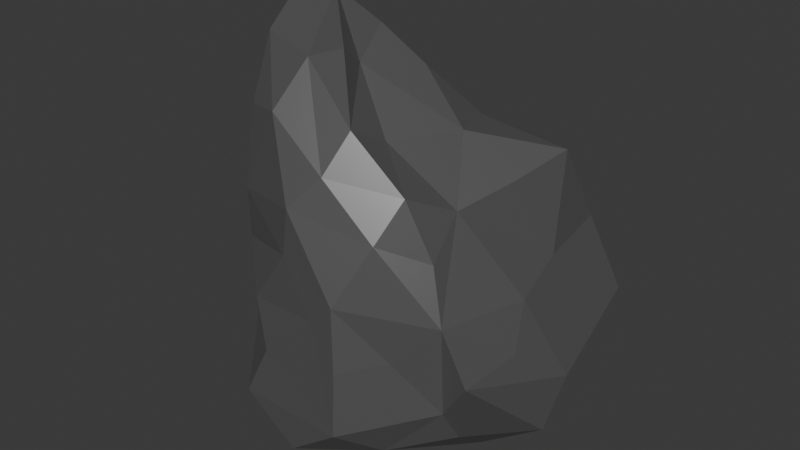 # Source: Stone.blend  (saved by Blender 4.1.24; exported with 4.5.12 LTS)
import bpy
from mathutils import Matrix  # noqa: F401  (used for matrix-valued properties, if any)

bpy.ops.wm.read_factory_settings(use_empty=True)
scene = bpy.context.scene
scene.name = 'Scene'

# ---- collections
col_collection = bpy.data.collections.new('Collection'); scene.collection.children.link(col_collection)

# ---- materials (node trees are filled in below, after node groups)
mat_material_001 = bpy.data.materials.new('Material.001')

# ---- material node trees
mat_material_001.use_nodes = True; mat_material_001.node_tree.nodes.clear()
_N = mat_material_001.node_tree.nodes; _L = mat_material_001.node_tree.links
n0 = _N.new('ShaderNodeBsdfPrincipled'); n0.name = 'Principled BSDF'; n0.location = (10, 300)
n0.inputs[0].default_value = (0.1697, 0.1697, 0.1697, 1.0)
n0.inputs[1].default_value = 0.4636
n0.inputs[2].default_value = 0.3136
n0.inputs[3].default_value = 3.0
n1 = _N.new('ShaderNodeOutputMaterial'); n1.name = 'Material Output'; n1.location = (300, 300)
_L.new(n0.outputs[0], n1.inputs[0])
n1.is_active_output = True

# ---- world
world_world = bpy.data.worlds.new('World'); scene.world = world_world
world_world.use_nodes = True; world_world.node_tree.nodes.clear()
_N = world_world.node_tree.nodes; _L = world_world.node_tree.links
n0 = _N.new('ShaderNodeOutputWorld'); n0.name = 'World Output'; n0.location = (300, 300)
n1 = _N.new('ShaderNodeBackground'); n1.name = 'Background'; n1.location = (10, 300)
n1.inputs[0].default_value = (0.05088, 0.05088, 0.05088, 1.0)
_L.new(n1.outputs[0], n0.inputs[0])
n0.is_active_output = True
world_world.color = (0.05088, 0.05088, 0.05088)
world_world.use_sun_shadow = False
world_world.sun_shadow_jitter_overblur = 0.0

# ---- meshes
me_icosphere = bpy.data.meshes.new('Icosphere')
me_icosphere.from_pydata([(-0.204, 0.4409, 1.414), (0.3238, -0.4041, 0.7503), (-0.3898, 0.7093, 0.3961), (0.03307, 0.1151, 1.64), (-0.1285, -0.245, 1.659), (0.2331, -0.3524, 1.091), (-0.03084, 0.3593, 1.62), (0.3893, 0.6578, 0.1861), (0.4749, 0.02266, 0.7778), (-0.8901, -0.03292, 2.171), (-0.5958, 0.5913, 0.4402), (0.122, 0.6457, 0.2191), (-0.886, -0.01999, 0.06658), (-0.6931, -0.571, 1.002), (-0.9474, 0.09835, 0.9453), (-0.6612, 0.2054, 2.135), (-1.013, 0.06227, 0.5036), (-0.7661, -0.4971, 0.4025), (-0.7259, -0.4795, 1.79), (-0.5843, -0.05726, 2.382), (0.2953, 0.1598, 1.391), (0.4352, 0.6481, 1.005), (-0.8487, 0.1084, 2.147), (-0.08004, 0.7047, 0.1705), (-0.6033, 0.2399, 1.806), (-0.04784, -0.7168, 0.4569), (0.2617, -0.2746, 1.034), (-0.7144, 0.3533, 1.077), (-0.536, 0.1278, 2.159), (-0.5498, -0.5302, 1.811), (-0.9494, -0.1318, 0.3078), (-0.2529, 0.6982, 0.329), (-0.431, 0.07923, 2.173), (-0.234, -0.5583, 1.535), (-0.8415, -0.3885, 0.4073), (-0.8518, 0.3323, 0.3795), (-0.817, -0.3424, 1.589), (-0.8719, -0.329, 1.213), (-1.011, -0.2426, 0.5495), (-0.7967, -0.4489, 0.7024), (0.5481, 0.5181, 0.2521), (-0.7956, 0.008689, 2.467), (-0.4729, -0.7261, 0.4072), (-0.9711, -0.05891, 1.282), (-0.3699, -0.1412, 2.017), (-0.7799, -0.2989, 2.156), (-0.2218, 0.1524, 1.952), (0.1345, -0.5395, 0.5185), (-0.2045, -0.6934, 0.7185), (0.5165, -0.0933, 0.5001), (-0.3235, -0.2965, 2.16), (-0.1781, -0.4228, 1.775), (-0.4577, 0.3992, 1.312), (-0.2089, 0.6985, 0.7434), (-0.04796, 0.6437, 1.119), (-0.3785, -0.6726, 1.056), (0.5491, 0.2272, 0.5885), (-0.9211, -0.1198, 1.844), (0.03948, -0.5325, 1.213), (0.1387, 0.6379, 1.428), (0.5996, 0.6984, 0.5429), (-0.8877, 0.2862, 0.02098), (0.4798, -0.4251, 0.4521), (-0.5709, 0.7223, 0.04914), (-0.5824, -0.7601, 0.09319), (-0.8843, -0.3262, 0.1122), (-1.13, -0.1596, 0.9838), (-0.03009, -0.7503, 0.06127), (0.6471, 0.1648, 0.2553), (0.3347, -0.3957, 0.1846), (0.1789, 0.6178, -0.1707), (-0.5284, 0.3494, -0.1551), (-0.4149, 0.2518, 1.911), (0.2072, -0.152, 1.315), (0.02311, 0.4106, -0.3126), (-0.5073, -0.3872, -0.2827), (-0.4906, -0.3525, 2.086), (-0.3218, -0.07699, -0.4192), (0.3615, 0.394, -0.1705), (0.6229, 0.01679, -0.04822), (-0.7842, 0.2327, 1.588), (0.09911, -0.3883, 1.456), (-0.4258, 0.543, 0.9245), (0.4511, 0.2906, 0.9218), (0.06494, 0.6761, 0.6092), (-0.3598, -0.6588, 1.346), (-0.5642, -0.6831, 0.7137), (-0.1662, -0.3862, -0.301), (0.3721, 0.4834, 1.485), (-0.8155, 0.3779, 0.7379), (-0.7067, -0.5697, 1.31), (0.2092, 0.09642, -0.4568), (0.4965, 0.3386, -0.03868), (-0.2252, 0.7365, -0.2677), (0.09207, -0.5336, -0.1211), (-0.08297, -0.6842, 0.853), (-0.7394, -0.01045, -0.2338), (-0.2872, -0.7619, -0.1695), (0.3692, -0.3118, -0.01606), (-0.03632, 0.07644, -0.5035)], [], [(10, 89, 82), (10, 82, 53), (42, 86, 17), (89, 35, 16), (13, 39, 86), (10, 63, 61), (36, 57, 37), (39, 34, 17), (42, 67, 48), (65, 30, 12), (2, 53, 31), (10, 61, 35), (41, 9, 45), (27, 43, 80), (36, 90, 18), (13, 37, 39), (93, 23, 70), (19, 50, 44), (4, 3, 44), (19, 28, 15), (29, 76, 45), (29, 85, 33), (53, 2, 10), (27, 14, 43), (57, 9, 22), (64, 42, 17), (80, 24, 52), (14, 66, 43), (19, 32, 28), (0, 52, 72), (6, 0, 72), (65, 12, 96), (4, 81, 73), (2, 63, 10), (72, 28, 46), (70, 7, 92), (13, 90, 37), (84, 11, 23), (12, 61, 96), (84, 31, 53), (14, 89, 16), (61, 12, 16), (54, 82, 52), (42, 64, 67), (81, 4, 51), (19, 15, 41), (37, 66, 39), (57, 18, 45), (63, 31, 23), (27, 52, 82), (10, 35, 89), (24, 72, 52), (60, 7, 84), (0, 54, 52), (41, 15, 22), (89, 27, 82), (60, 40, 7), (30, 65, 38), (54, 53, 82), (30, 16, 12), (14, 27, 89), (57, 43, 37), (90, 36, 37), (70, 11, 7), (28, 72, 15), (41, 45, 19), (24, 80, 15), (11, 70, 23), (0, 59, 54), (37, 43, 66), (4, 44, 51), (23, 93, 63), (31, 84, 23), (9, 57, 45), (90, 13, 55), (34, 39, 38), (72, 24, 15), (16, 30, 38), (32, 46, 28), (9, 41, 22), (13, 86, 55), (21, 59, 88), (63, 2, 31), (27, 80, 52), (35, 61, 16), (0, 6, 59), (40, 60, 68), (57, 36, 18), (65, 34, 38), (42, 48, 86), (14, 16, 66), (11, 84, 7), (29, 33, 76), (92, 40, 68), (46, 32, 44), (32, 19, 44), (4, 73, 3), (43, 57, 80), (54, 21, 84), (22, 15, 80), (40, 92, 7), (34, 65, 17), (84, 53, 54), (73, 20, 3), (25, 95, 48), (68, 56, 8), (33, 58, 81), (1, 62, 49), (73, 26, 8), (17, 65, 64), (55, 85, 90), (85, 29, 90), (56, 68, 60), (1, 95, 47), (20, 73, 83), (26, 73, 5), (1, 49, 8), (6, 3, 88), (85, 58, 33), (86, 39, 17), (1, 26, 5), (25, 67, 47), (6, 46, 3), (56, 83, 8), (21, 88, 83), (45, 18, 29), (76, 50, 19), (1, 69, 62), (6, 72, 46), (22, 80, 57), (26, 1, 8), (21, 83, 60), (33, 81, 51), (44, 3, 46), (18, 90, 29), (1, 58, 95), (6, 88, 59), (1, 5, 58), (85, 95, 58), (1, 47, 69), (55, 48, 95), (81, 5, 73), (54, 59, 21), (20, 88, 3), (55, 95, 85), (76, 19, 45), (5, 81, 58), (55, 86, 48), (76, 51, 50), (95, 25, 47), (44, 50, 51), (33, 51, 76), (49, 68, 8), (83, 56, 60), (67, 25, 48), (79, 91, 78), (73, 8, 83), (91, 98, 94), (68, 49, 62), (66, 38, 39), (21, 60, 84), (79, 78, 92), (87, 94, 97), (69, 47, 67), (91, 99, 78), (87, 91, 94), (38, 66, 16), (88, 20, 83), (77, 96, 71), (74, 77, 71), (77, 75, 96), (77, 87, 75), (74, 71, 93), (87, 97, 75), (79, 92, 68), (67, 94, 69), (74, 93, 70), (94, 98, 69), (78, 74, 70), (62, 79, 68), (78, 70, 92), (75, 97, 64), (99, 74, 78), (71, 96, 61), (63, 71, 61), (93, 71, 63), (96, 75, 65), (98, 62, 69), (97, 94, 67), (98, 91, 79), (65, 75, 64), (97, 67, 64), (99, 77, 74), (99, 87, 77), (98, 79, 62), (99, 91, 87)])
_uv = me_icosphere.uv_layers.new(name='UVMap')
_uv.uv.foreach_set('vector', [0.0, 0.0, 0.0, 0.0, 0.0, 0.0, 0.0, 0.0, 0.0, 0.0, 0.0, 0.0, 0.0, 0.0, 0.0, 0.0, 0.0, 0.0, 0.0, 0.0, 0.0, 0.0, 0.0, 0.0, 0.0, 0.0, 0.0, 0.0, 0.0, 0.0, 0.0, 0.0, 0.0, 0.0, 0.0, 0.0, 0.0, 0.0, 0.0, 0.0, 0.0, 0.0, 0.0, 0.0, 0.0, 0.0, 0.0, 0.0, 0.0, 0.0, 0.0, 0.0, 0.0, 0.0, 0.0, 0.0, 0.0, 0.0, 0.0, 0.0, 0.0, 0.0, 0.0, 0.0, 0.0, 0.0, 0.0, 0.0, 0.0, 0.0, 0.0, 0.0, 0.0, 0.0, 0.0, 0.0, 0.0, 0.0, 0.0, 0.0, 0.0, 0.0, 0.0, 0.0, 0.0, 0.0, 0.0, 0.0, 0.0, 0.0, 0.0, 0.0, 0.0, 0.0, 0.0, 0.0, 0.0, 0.0, 0.0, 0.0, 0.0, 0.0, 0.0, 0.0, 0.0, 0.0, 0.0, 0.0, 0.0, 0.0, 0.0, 0.0, 0.0, 0.0, 0.0, 0.0, 0.0, 0.0, 0.0, 0.0, 0.0, 0.0, 0.0, 0.0, 0.0, 0.0, 0.0, 0.0, 0.0, 0.0, 0.0, 0.0, 0.0, 0.0, 0.0, 0.0, 0.0, 0.0, 0.0, 0.0, 0.0, 0.0, 0.0, 0.0, 0.0, 0.0, 0.0, 0.0, 0.0, 0.0, 0.0, 0.0, 0.0, 0.0, 0.0, 0.0, 0.0, 0.0, 0.0, 0.0, 0.0, 0.0, 0.0, 0.0, 0.0, 0.0, 0.0, 0.0, 0.0, 0.0, 0.0, 0.0, 0.0, 0.0, 0.0, 0.0, 0.0, 0.0, 0.0, 0.0, 0.0, 0.0, 0.0, 0.0, 0.0, 0.0, 0.0, 0.0, 0.0, 0.0, 0.0, 0.0, 0.0, 0.0, 0.0, 0.0, 0.0, 0.0, 0.0, 0.0, 0.0, 0.0, 0.0, 0.0, 0.0, 0.0, 0.0, 0.0, 0.0, 0.0, 0.0, 0.0, 0.0, 0.0, 0.0, 0.0, 0.0, 0.0, 0.0, 0.0, 0.0, 0.0, 0.0, 0.0, 0.0, 0.0, 0.0, 0.0, 0.0, 0.0, 0.0, 0.0, 0.0, 0.0, 0.0, 0.0, 0.0, 0.0, 0.0, 0.0, 0.0, 0.0, 0.0, 0.0, 0.0, 0.0, 0.0, 0.0, 0.0, 0.0, 0.0, 0.0, 0.0, 0.0, 0.0, 0.0, 0.0, 0.0, 0.0, 0.0, 0.0, 0.0, 0.0, 0.0, 0.0, 0.0, 0.0, 0.0, 0.0, 0.0, 0.0, 0.0, 0.0, 0.0, 0.0, 0.0, 0.0, 0.0, 0.0, 0.0, 0.0, 0.0, 0.0, 0.0, 0.0, 0.0, 0.0, 0.0, 0.0, 0.0, 0.0, 0.0, 0.0, 0.0, 0.0, 0.0, 0.0, 0.0, 0.0, 0.0, 0.0, 0.0, 0.0, 0.0, 0.0, 0.0, 0.0, 0.0, 0.0, 0.0, 0.0, 0.0, 0.0, 0.0, 0.0, 0.0, 0.0, 0.0, 0.0, 0.0, 0.0, 0.0, 0.0, 0.0, 0.0, 0.0, 0.0, 0.0, 0.0, 0.0, 0.0, 0.0, 0.0, 0.0, 0.0, 0.0, 0.0, 0.0, 0.0, 0.0, 0.0, 0.0, 0.0, 0.0, 0.0, 0.0, 0.0, 0.0, 0.0, 0.0, 0.0, 0.0, 0.0, 0.0, 0.0, 0.0, 0.0, 0.0, 0.0, 0.0, 0.0, 0.0, 0.0, 0.0, 0.0, 0.0, 0.0, 0.0, 0.0, 0.0, 0.0, 0.0, 0.0, 0.0, 0.0, 0.0, 0.0, 0.0, 0.0, 0.0, 0.0, 0.0, 0.0, 0.0, 0.0, 0.0, 0.0, 0.0, 0.0, 0.0, 0.0, 0.0, 0.0, 0.0, 0.0, 0.0, 0.0, 0.0, 0.0, 0.0, 0.0, 0.0, 0.0, 0.0, 0.0, 0.0, 0.0, 0.0, 0.0, 0.0, 0.0, 0.0, 0.0, 0.0, 0.0, 0.0, 0.0, 0.0, 0.0, 0.0, 0.0, 0.0, 0.0, 0.0, 0.0, 0.0, 0.0, 0.0, 0.0, 0.0, 0.0, 0.0, 0.0, 0.0, 0.0, 0.0, 0.0, 0.0, 0.0, 0.0, 0.0, 0.0, 0.0, 0.0, 0.0, 0.0, 0.0, 0.0, 0.0, 0.0, 0.0, 0.0, 0.0, 0.0, 0.0, 0.0, 0.0, 0.0, 0.0, 0.0, 0.0, 0.0, 0.0, 0.0, 0.0, 0.0, 0.0, 0.0, 0.0, 0.0, 0.0, 0.0, 0.0, 0.0, 0.0, 0.0, 0.0, 0.0, 0.0, 0.0, 0.0, 0.0, 0.0, 0.0, 0.0, 0.0, 0.0, 0.0, 0.0, 0.0, 0.0, 0.0, 0.0, 0.0, 0.0, 0.0, 0.0, 0.0, 0.0, 0.0, 0.0, 0.0, 0.0, 0.0, 0.0, 0.0, 0.0, 0.0, 0.0, 0.0, 0.0, 0.0, 0.0, 0.0, 0.0, 0.0, 0.0, 0.0, 0.0, 0.0, 0.0, 0.0, 0.0, 0.0, 0.0, 0.0, 0.0, 0.0, 0.0, 0.0, 0.0, 0.0, 0.0, 0.0, 0.0, 0.0, 0.0, 0.0, 0.0, 0.0, 0.0, 0.0, 0.0, 0.0, 0.0, 0.0, 0.0, 0.0, 0.0, 0.0, 0.0, 0.0, 0.0, 0.0, 0.0, 0.0, 0.0, 0.0, 0.0, 0.0, 0.0, 0.0, 0.0, 0.0, 0.0, 0.0, 0.0, 0.0, 0.0, 0.0, 0.0, 0.0, 0.0, 0.0, 0.0, 0.0, 0.0, 0.0, 0.0, 0.0, 0.0, 0.0, 0.0, 0.0, 0.0, 0.0, 0.0, 0.0, 0.0, 0.0, 0.0, 0.0, 0.0, 0.0, 0.0, 0.0, 0.0, 0.0, 0.0, 0.0, 0.0, 0.0, 0.0, 0.0, 0.0, 0.0, 0.0, 0.0, 0.0, 0.0, 0.0, 0.0, 0.0, 0.0, 0.0, 0.0, 0.0, 0.0, 0.0, 0.0, 0.0, 0.0, 0.0, 0.0, 0.0, 0.0, 0.0, 0.0, 0.0, 0.0, 0.0, 0.0, 0.0, 0.0, 0.0, 0.0, 0.0, 0.0, 0.0, 0.0, 0.0, 0.0, 0.0, 0.0, 0.0, 0.0, 0.0, 0.0, 0.0, 0.0, 0.0, 0.0, 0.0, 0.0, 0.0, 0.0, 0.0, 0.0, 0.0, 0.0, 0.0, 0.0, 0.0, 0.0, 0.0, 0.0, 0.0, 0.0, 0.0, 0.0, 0.0, 0.0, 0.0, 0.0, 0.0, 0.0, 0.0, 0.0, 0.0, 0.0, 0.0, 0.0, 0.0, 0.0, 0.0, 0.0, 0.0, 0.0, 0.0, 0.0, 0.0, 0.0, 0.0, 0.0, 0.0, 0.0, 0.0, 0.0, 0.0, 0.0, 0.0, 0.0, 0.0, 0.0, 0.0, 0.0, 0.0, 0.0, 0.0, 0.0, 0.0, 0.0, 0.0, 0.0, 0.0, 0.0, 0.0, 0.0, 0.0, 0.0, 0.0, 0.0, 0.0, 0.0, 0.0, 0.0, 0.0, 0.0, 0.0, 0.0, 0.0, 0.0, 0.0, 0.0, 0.0, 0.0, 0.0, 0.0, 0.0, 0.0, 0.0, 0.0, 0.0, 0.0, 0.0, 0.0, 0.0, 0.0, 0.0, 0.0, 0.0, 0.0, 0.0, 0.0, 0.0, 0.0, 0.0, 0.0, 0.0, 0.0, 0.0, 0.0, 0.0, 0.0, 0.0, 0.0, 0.0, 0.0, 0.0, 0.0, 0.0, 0.0, 0.0, 0.0, 0.0, 0.0, 0.0, 0.0, 0.0, 0.0, 0.0, 0.0, 0.0, 0.0, 0.0, 0.0, 0.0, 0.0, 0.0, 0.0, 0.0, 0.0, 0.0, 0.0, 0.0, 0.0, 0.0, 0.0, 0.0, 0.0, 0.0, 0.0, 0.0, 0.0, 0.0, 0.0, 0.0, 0.0, 0.0, 0.0, 0.0, 0.0, 0.0, 0.0, 0.0, 0.0, 0.0, 0.0, 0.0, 0.0, 0.0, 0.0, 0.0, 0.0, 0.0, 0.0, 0.0, 0.0, 0.0, 0.0, 0.0, 0.0, 0.0, 0.0, 0.0, 0.0, 0.0, 0.0, 0.0, 0.0, 0.0, 0.0, 0.0, 0.0, 0.0, 0.0, 0.0, 0.0, 0.0, 0.0, 0.0, 0.0, 0.0, 0.0, 0.0, 0.0, 0.0, 0.0, 0.0, 0.0, 0.0, 0.0, 0.0, 0.0, 0.0, 0.0, 0.0, 0.0, 0.0, 0.0, 0.0, 0.0, 0.0, 0.0, 0.0, 0.0, 0.0, 0.0, 0.0, 0.0, 0.0, 0.0, 0.0, 0.0, 0.0, 0.0, 0.0, 0.0, 0.0, 0.0, 0.0, 0.0, 0.0, 0.0, 0.0, 0.0, 0.0, 0.0, 0.0, 0.0, 0.0, 0.0, 0.0, 0.0, 0.0, 0.0, 0.0, 0.0, 0.0, 0.0, 0.0, 0.0, 0.0, 0.0, 0.0, 0.0, 0.0, 0.0, 0.0, 0.0, 0.0, 0.0, 0.0, 0.0, 0.0, 0.0, 0.0, 0.0, 0.0, 0.0, 0.0, 0.0, 0.0, 0.0, 0.0, 0.0, 0.0, 0.0, 0.0, 0.0, 0.0, 0.0, 0.0, 0.0, 0.0, 0.0, 0.0, 0.0, 0.0, 0.0, 0.0, 0.0, 0.0, 0.0, 0.0, 0.0, 0.0, 0.0, 0.0, 0.0, 0.0, 0.0, 0.0, 0.0, 0.0, 0.0, 0.0, 0.0, 0.0, 0.0, 0.0, 0.0, 0.1364, 0.07873, 0.1818, 0.1575, 0.09091, 0.1575, 0.0, 0.0, 0.0, 0.0, 0.0, 0.0, 0.3182, 0.07873, 0.3636, 0.0, 0.4091, 0.07873, 0.0, 0.0, 0.0, 0.0, 0.0, 0.0, 0.0, 0.0, 0.0, 0.0, 0.0, 0.0, 0.0, 0.0, 0.0, 0.0, 0.0, 0.0, 0.7727, 0.07873, 0.8182, 0.1575, 0.7273, 0.1575, 0.6818, 0.07873, 0.7727, 0.07873, 0.7273, 0.1575, 0.8636, 0.07873, 0.9091, 0.1575, 0.8182, 0.1575, 0.8636, 0.07873, 0.9545, 0.07873, 0.9091, 0.1575, 0.6818, 0.07873, 0.7273, 0.1575, 0.6364, 0.1575, 0.9545, 0.07873, 1.0, 0.1575, 0.9091, 0.1575, 0.0, 0.0, 0.0, 0.0, 0.0, 0.0, 0.0, 0.0, 0.0, 0.0, 0.0, 0.0, 0.5909, 0.07873, 0.6364, 0.1575, 0.5455, 0.1575, 0.0, 0.0, 0.0, 0.0, 0.0, 0.0, 0.5, 0.07873, 0.5909, 0.07873, 0.5455, 0.1575, 0.0, 0.0, 0.0, 0.0, 0.0, 0.0, 0.5, 0.07873, 0.5455, 0.1575, 0.4545, 0.1575, 0.9091, 0.1575, 1.0, 0.1575, 0.9545, 0.2362, 0.5455, 0.0, 0.5909, 0.07873, 0.5, 0.07873, 0.7273, 0.1575, 0.8182, 0.1575, 0.7727, 0.2362, 0.6818, 0.2362, 0.7273, 0.1575, 0.7727, 0.2362, 0.6364, 0.1575, 0.7273, 0.1575, 0.6818, 0.2362, 0.8182, 0.1575, 0.9091, 0.1575, 0.8636, 0.2362, 0.0, 0.0, 0.0, 0.0, 0.0, 0.0, 0.09091, 0.1575, 0.1818, 0.1575, 0.1364, 0.2362, 0.0, 0.0, 0.0, 0.0, 0.0, 0.0, 0.0, 0.0, 0.0, 0.0, 0.0, 0.0, 0.0, 0.0, 0.0, 0.0, 0.0, 0.0, 0.7273, 0.0, 0.7727, 0.07873, 0.6818, 0.07873, 0.9091, 0.0, 0.9545, 0.07873, 0.8636, 0.07873, 0.0, 0.0, 0.0, 0.0, 0.0, 0.0, 0.1818, 0.0, 0.2273, 0.07873, 0.1364, 0.07873])
me_icosphere.materials.append(mat_material_001)
me_icosphere.update()

# ---- objects
ob_icosphere = bpy.data.objects.new('Icosphere', me_icosphere)

# ---- transforms, parenting, visibility, modifiers, constraints
ob_icosphere.location = (0.3344, 0.0, 0.0)
ob_icosphere.scale = (1.099, 1.099, 0.889)

# ---- collection membership
col_collection.objects.link(ob_icosphere)

# ---- scene / render settings (as saved in the file)
scene.frame_start = 1; scene.frame_end = 250; scene.frame_set(1)
scene.render.engine = 'BLENDER_EEVEE_NEXT'
scene.cycles.sampling_pattern = 'TABULATED_SOBOL'
scene.eevee.ray_tracing_options.trace_max_roughness = 0.0
bpy.context.view_layer.update()

# ---- added for rendering (the .blend has no active camera and no usable light): camera, sun
cam_auto = bpy.data.cameras.new('AutoCamera')
cam_auto.lens = 50.0
cam_auto.sensor_width = 36.0
cam_auto.clip_end = 1000.0
ob_auto_camera = bpy.data.objects.new('AutoCamera', cam_auto)
scene.collection.objects.link(ob_auto_camera)
ob_auto_camera.location = (3.46799, -4.09246, 3.59181)
ob_auto_camera.rotation_euler = (1.09748, -7.21219e-08, 0.694738)
scene.camera = ob_auto_camera
light_auto_sun = bpy.data.lights.new('AutoSun', 'SUN')
light_auto_sun.energy = 3.0
light_auto_sun.angle = 0.0523599
ob_auto_sun = bpy.data.objects.new('AutoSun', light_auto_sun)
scene.collection.objects.link(ob_auto_sun)
ob_auto_sun.rotation_euler = (0.872665, 0.174533, 0.523599)
bpy.context.view_layer.update()
